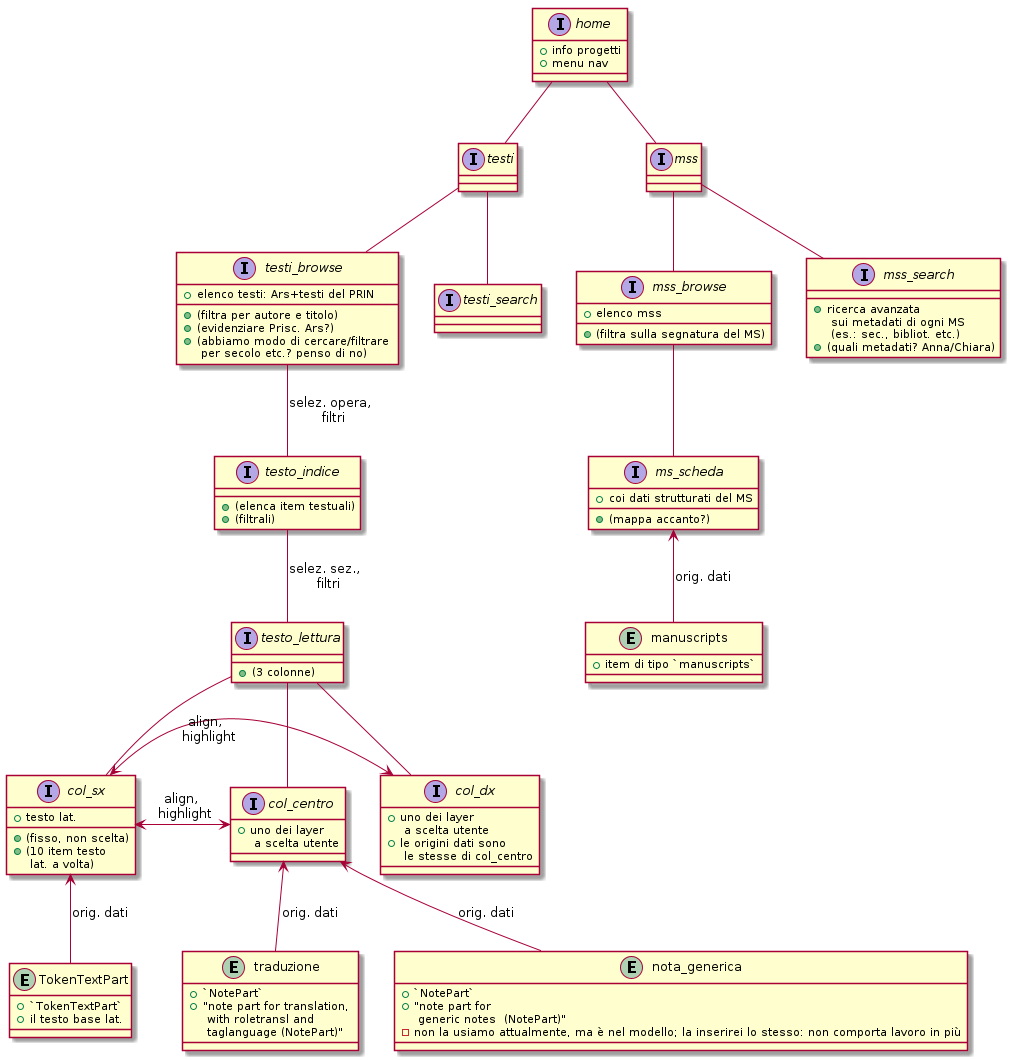

The diagram above was rendered by PlantUML. Its source (embedded in the PNG):
@startuml



interface home {
    + info progetti
    + menu nav
}

home -- testi
interface testi {
}

home -- mss
interface mss {
}




testi -- testi_browse

interface testi_browse {
     + elenco testi: Ars+testi del PRIN
     + (filtra per autore e titolo)
     + (evidenziare Prisc. Ars?)
     + (abbiamo modo di cercare/filtrare \n per secolo etc.? penso di no)
}


testi_browse -- testo_indice: selez. opera, \n filtri
interface testo_indice {
     + (elenca item testuali)
     + (filtrali)
}

testo_indice -- testo_lettura : selez. sez., \n filtri




interface testo_lettura {
    + (3 colonne)
}

testo_lettura -- col_sx
testo_lettura -- col_centro
testo_lettura -- col_dx



interface col_sx {
    + testo lat.
    + (fisso, non scelta)
    + (10 item testo \n lat. a volta)
}

entity TokenTextPart {
    + `TokenTextPart`
    + il testo base lat.
}
TokenTextPart -up-> col_sx : orig. dati



interface col_centro {
    + uno dei layer \n a scelta utente
}

interface col_dx {
    + uno dei layer \n a scelta utente
    + le origini dati sono \n le stesse di col_centro
}

col_sx <-> col_centro : align, \n highlight
col_sx <->  col_dx : align, \n highlight


entity nota_generica {
    + `NotePart`
    + "note part for \n generic notes  (NotePart)"
    - non la usiamo attualmente, ma è nel modello; la inserirei lo stesso: non comporta lavoro in più 
}
nota_generica -up-> col_centro : orig. dati

entity traduzione {
    + `NotePart`
    + "note part for translation, \n with roletransl and \n taglanguage (NotePart)"
}
traduzione -up-> col_centro : orig. dati





testi -- testi_search
interface testi_search {
}



mss -- mss_browse
interface mss_browse {
    + elenco mss
    + (filtra sulla segnatura del MS)
}

mss_browse -- ms_scheda
interface ms_scheda {
    + coi dati strutturati del MS
    + (mappa accanto?)
}


entity manuscripts {
    + item di tipo `manuscripts`
}
manuscripts -up-> ms_scheda : orig. dati

mss -- mss_search
interface mss_search {
    + ricerca avanzata \n sui metadati di ogni MS \n (es.: sec., bibliot. etc.)
    + (quali metadati? Anna/Chiara)
}
    

@enduml